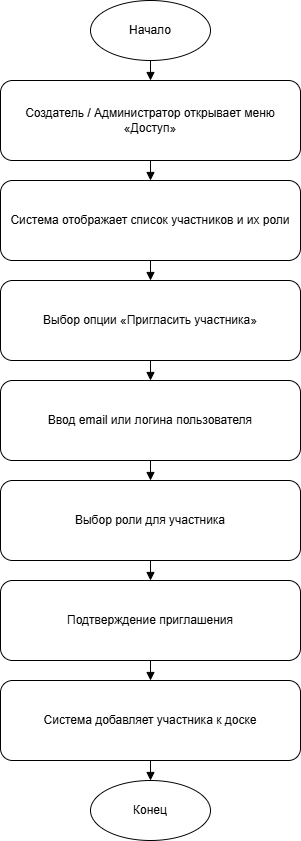

The diagram above was exported from draw.io. Its source (the exported page's mxGraphModel, read from the mxfile embedded in the PNG):
<mxGraphModel dx="464" dy="825" grid="1" gridSize="10" guides="1" tooltips="1" connect="1" arrows="1" fold="1" page="1" pageScale="1" pageWidth="827" pageHeight="1169" math="0" shadow="0">
  <root>
    <mxCell id="0" />
    <mxCell id="1" parent="0" />
    <mxCell id="start" value="Начало" style="ellipse;whiteSpace=wrap;html=1;" parent="1" vertex="1">
      <mxGeometry x="470" y="40" width="120" height="60" as="geometry" />
    </mxCell>
    <mxCell id="openAccess" value="Создатель / Администратор открывает меню «Доступ»" style="rounded=1;whiteSpace=wrap;html=1;" parent="1" vertex="1">
      <mxGeometry x="380" y="120" width="300" height="80" as="geometry" />
    </mxCell>
    <mxCell id="showUsers" value="Система отображает список участников и их роли" style="rounded=1;whiteSpace=wrap;html=1;" parent="1" vertex="1">
      <mxGeometry x="380" y="220" width="300" height="80" as="geometry" />
    </mxCell>
    <mxCell id="inviteOption" value="Выбор опции «Пригласить участника»" style="rounded=1;whiteSpace=wrap;html=1;" parent="1" vertex="1">
      <mxGeometry x="380" y="320" width="300" height="80" as="geometry" />
    </mxCell>
    <mxCell id="inputUser" value="Ввод email или логина пользователя" style="rounded=1;whiteSpace=wrap;html=1;" parent="1" vertex="1">
      <mxGeometry x="380" y="420" width="300" height="80" as="geometry" />
    </mxCell>
    <mxCell id="selectRole" value="Выбор роли для участника" style="rounded=1;whiteSpace=wrap;html=1;" parent="1" vertex="1">
      <mxGeometry x="380" y="520" width="300" height="80" as="geometry" />
    </mxCell>
    <mxCell id="confirm" value="Подтверждение приглашения" style="rounded=1;whiteSpace=wrap;html=1;" parent="1" vertex="1">
      <mxGeometry x="380" y="620" width="300" height="80" as="geometry" />
    </mxCell>
    <mxCell id="addUser" value="Система добавляет участника к доске" style="rounded=1;whiteSpace=wrap;html=1;" parent="1" vertex="1">
      <mxGeometry x="380" y="720" width="300" height="80" as="geometry" />
    </mxCell>
    <mxCell id="end" value="Конец" style="ellipse;whiteSpace=wrap;html=1;" parent="1" vertex="1">
      <mxGeometry x="470" y="820" width="120" height="60" as="geometry" />
    </mxCell>
    <mxCell id="aQJF4T9Qi3aIkUIUuj0U-1" style="endArrow=block;exitX=0.5;exitY=1;exitDx=0;exitDy=0;" parent="1" source="start" target="openAccess" edge="1">
      <mxGeometry relative="1" as="geometry" />
    </mxCell>
    <mxCell id="aQJF4T9Qi3aIkUIUuj0U-2" style="endArrow=block;" parent="1" source="openAccess" target="showUsers" edge="1">
      <mxGeometry relative="1" as="geometry" />
    </mxCell>
    <mxCell id="aQJF4T9Qi3aIkUIUuj0U-3" style="endArrow=block;" parent="1" source="showUsers" target="inviteOption" edge="1">
      <mxGeometry relative="1" as="geometry" />
    </mxCell>
    <mxCell id="aQJF4T9Qi3aIkUIUuj0U-4" style="endArrow=block;" parent="1" source="inviteOption" target="inputUser" edge="1">
      <mxGeometry relative="1" as="geometry" />
    </mxCell>
    <mxCell id="aQJF4T9Qi3aIkUIUuj0U-5" style="endArrow=block;" parent="1" source="inputUser" target="selectRole" edge="1">
      <mxGeometry relative="1" as="geometry" />
    </mxCell>
    <mxCell id="aQJF4T9Qi3aIkUIUuj0U-6" style="endArrow=block;" parent="1" source="selectRole" target="confirm" edge="1">
      <mxGeometry relative="1" as="geometry" />
    </mxCell>
    <mxCell id="aQJF4T9Qi3aIkUIUuj0U-7" style="endArrow=block;" parent="1" source="confirm" target="addUser" edge="1">
      <mxGeometry relative="1" as="geometry" />
    </mxCell>
    <mxCell id="aQJF4T9Qi3aIkUIUuj0U-8" style="endArrow=block;" parent="1" source="addUser" target="end" edge="1">
      <mxGeometry relative="1" as="geometry" />
    </mxCell>
  </root>
</mxGraphModel>